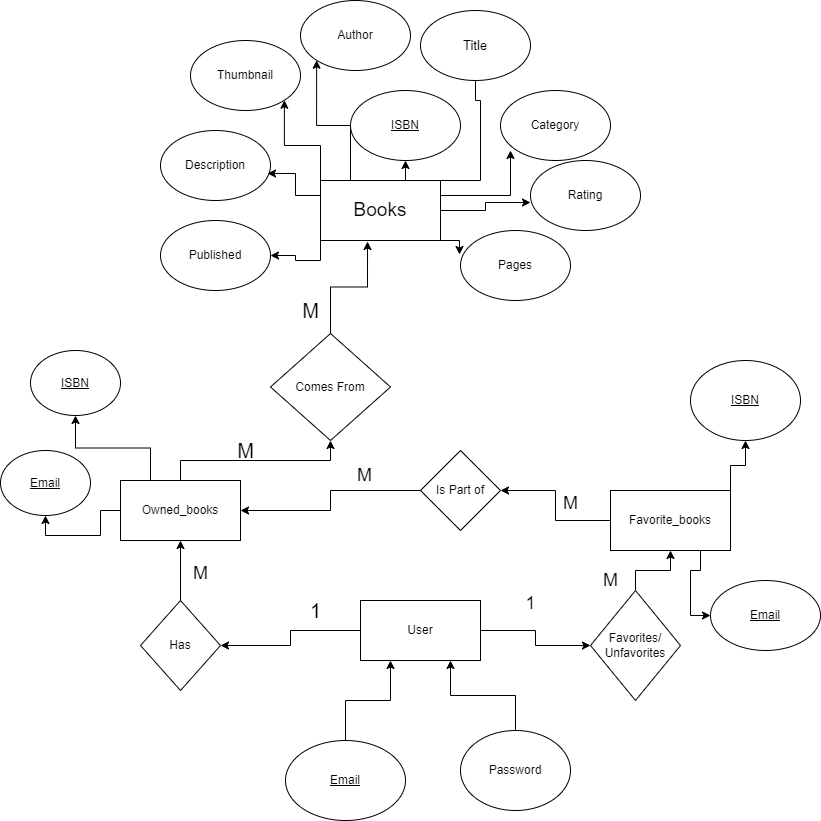

The diagram above was exported from draw.io. Its source (the exported page's mxGraphModel, read from the mxfile embedded in the PNG):
<mxGraphModel dx="1434" dy="836" grid="1" gridSize="10" guides="1" tooltips="1" connect="1" arrows="1" fold="1" page="1" pageScale="1" pageWidth="850" pageHeight="1100" math="0" shadow="0">
  <root>
    <mxCell id="0" />
    <mxCell id="1" parent="0" />
    <mxCell id="X4w29uGMWYWOuwOkmpgZ-14" style="edgeStyle=orthogonalEdgeStyle;rounded=0;orthogonalLoop=1;jettySize=auto;html=1;exitX=0.5;exitY=1;exitDx=0;exitDy=0;entryX=0.5;entryY=1;entryDx=0;entryDy=0;" parent="1" source="X4w29uGMWYWOuwOkmpgZ-8" target="X4w29uGMWYWOuwOkmpgZ-9" edge="1">
      <mxGeometry relative="1" as="geometry" />
    </mxCell>
    <mxCell id="X4w29uGMWYWOuwOkmpgZ-15" style="edgeStyle=orthogonalEdgeStyle;rounded=0;orthogonalLoop=1;jettySize=auto;html=1;exitX=0.25;exitY=0;exitDx=0;exitDy=0;entryX=0;entryY=1;entryDx=0;entryDy=0;" parent="1" source="X4w29uGMWYWOuwOkmpgZ-1" target="X4w29uGMWYWOuwOkmpgZ-2" edge="1">
      <mxGeometry relative="1" as="geometry" />
    </mxCell>
    <mxCell id="X4w29uGMWYWOuwOkmpgZ-16" style="edgeStyle=orthogonalEdgeStyle;rounded=0;orthogonalLoop=1;jettySize=auto;html=1;exitX=0;exitY=0;exitDx=0;exitDy=0;entryX=1;entryY=1;entryDx=0;entryDy=0;" parent="1" source="X4w29uGMWYWOuwOkmpgZ-1" target="X4w29uGMWYWOuwOkmpgZ-7" edge="1">
      <mxGeometry relative="1" as="geometry" />
    </mxCell>
    <mxCell id="X4w29uGMWYWOuwOkmpgZ-18" style="edgeStyle=orthogonalEdgeStyle;rounded=0;orthogonalLoop=1;jettySize=auto;html=1;exitX=0;exitY=1;exitDx=0;exitDy=0;entryX=1;entryY=0.5;entryDx=0;entryDy=0;" parent="1" source="X4w29uGMWYWOuwOkmpgZ-1" target="X4w29uGMWYWOuwOkmpgZ-5" edge="1">
      <mxGeometry relative="1" as="geometry" />
    </mxCell>
    <mxCell id="X4w29uGMWYWOuwOkmpgZ-1" value="&lt;font style=&quot;font-size: 19px;&quot;&gt;Books&lt;/font&gt;" style="rounded=0;whiteSpace=wrap;html=1;" parent="1" vertex="1">
      <mxGeometry x="340" y="190" width="120" height="60" as="geometry" />
    </mxCell>
    <mxCell id="X4w29uGMWYWOuwOkmpgZ-2" value="Author" style="ellipse;whiteSpace=wrap;html=1;" parent="1" vertex="1">
      <mxGeometry x="320" y="10" width="110" height="70" as="geometry" />
    </mxCell>
    <mxCell id="X4w29uGMWYWOuwOkmpgZ-3" value="Category" style="ellipse;whiteSpace=wrap;html=1;" parent="1" vertex="1">
      <mxGeometry x="520" y="100" width="110" height="70" as="geometry" />
    </mxCell>
    <mxCell id="X4w29uGMWYWOuwOkmpgZ-4" value="Description" style="ellipse;whiteSpace=wrap;html=1;" parent="1" vertex="1">
      <mxGeometry x="180" y="140" width="110" height="70" as="geometry" />
    </mxCell>
    <mxCell id="X4w29uGMWYWOuwOkmpgZ-5" value="Published" style="ellipse;whiteSpace=wrap;html=1;" parent="1" vertex="1">
      <mxGeometry x="180" y="230" width="110" height="70" as="geometry" />
    </mxCell>
    <mxCell id="X4w29uGMWYWOuwOkmpgZ-6" value="Rating" style="ellipse;whiteSpace=wrap;html=1;" parent="1" vertex="1">
      <mxGeometry x="550" y="170" width="110" height="70" as="geometry" />
    </mxCell>
    <mxCell id="X4w29uGMWYWOuwOkmpgZ-7" value="Thumbnail" style="ellipse;whiteSpace=wrap;html=1;" parent="1" vertex="1">
      <mxGeometry x="210" y="50" width="110" height="70" as="geometry" />
    </mxCell>
    <mxCell id="X4w29uGMWYWOuwOkmpgZ-8" value="&lt;font style=&quot;font-size: 13px;&quot;&gt;Title&lt;/font&gt;" style="ellipse;whiteSpace=wrap;html=1;" parent="1" vertex="1">
      <mxGeometry x="440" y="20" width="110" height="70" as="geometry" />
    </mxCell>
    <mxCell id="X4w29uGMWYWOuwOkmpgZ-9" value="&lt;u&gt;ISBN&lt;/u&gt;" style="ellipse;whiteSpace=wrap;html=1;" parent="1" vertex="1">
      <mxGeometry x="370" y="100" width="110" height="70" as="geometry" />
    </mxCell>
    <mxCell id="X4w29uGMWYWOuwOkmpgZ-10" value="Pages" style="ellipse;whiteSpace=wrap;html=1;" parent="1" vertex="1">
      <mxGeometry x="480" y="240" width="110" height="70" as="geometry" />
    </mxCell>
    <mxCell id="X4w29uGMWYWOuwOkmpgZ-11" style="edgeStyle=orthogonalEdgeStyle;rounded=0;orthogonalLoop=1;jettySize=auto;html=1;exitX=1;exitY=1;exitDx=0;exitDy=0;entryX=-0.009;entryY=0.343;entryDx=0;entryDy=0;entryPerimeter=0;" parent="1" source="X4w29uGMWYWOuwOkmpgZ-1" target="X4w29uGMWYWOuwOkmpgZ-10" edge="1">
      <mxGeometry relative="1" as="geometry" />
    </mxCell>
    <mxCell id="X4w29uGMWYWOuwOkmpgZ-12" style="edgeStyle=orthogonalEdgeStyle;rounded=0;orthogonalLoop=1;jettySize=auto;html=1;exitX=1;exitY=0.5;exitDx=0;exitDy=0;entryX=0;entryY=0.6;entryDx=0;entryDy=0;entryPerimeter=0;" parent="1" source="X4w29uGMWYWOuwOkmpgZ-1" target="X4w29uGMWYWOuwOkmpgZ-6" edge="1">
      <mxGeometry relative="1" as="geometry" />
    </mxCell>
    <mxCell id="X4w29uGMWYWOuwOkmpgZ-13" style="edgeStyle=orthogonalEdgeStyle;rounded=0;orthogonalLoop=1;jettySize=auto;html=1;exitX=1;exitY=0.25;exitDx=0;exitDy=0;entryX=0.091;entryY=0.857;entryDx=0;entryDy=0;entryPerimeter=0;" parent="1" source="X4w29uGMWYWOuwOkmpgZ-1" target="X4w29uGMWYWOuwOkmpgZ-3" edge="1">
      <mxGeometry relative="1" as="geometry" />
    </mxCell>
    <mxCell id="X4w29uGMWYWOuwOkmpgZ-17" style="edgeStyle=orthogonalEdgeStyle;rounded=0;orthogonalLoop=1;jettySize=auto;html=1;exitX=0;exitY=0.25;exitDx=0;exitDy=0;entryX=0.973;entryY=0.614;entryDx=0;entryDy=0;entryPerimeter=0;" parent="1" source="X4w29uGMWYWOuwOkmpgZ-1" target="X4w29uGMWYWOuwOkmpgZ-4" edge="1">
      <mxGeometry relative="1" as="geometry" />
    </mxCell>
    <mxCell id="X4w29uGMWYWOuwOkmpgZ-36" style="edgeStyle=orthogonalEdgeStyle;rounded=0;orthogonalLoop=1;jettySize=auto;html=1;exitX=0.25;exitY=0;exitDx=0;exitDy=0;" parent="1" source="X4w29uGMWYWOuwOkmpgZ-19" target="X4w29uGMWYWOuwOkmpgZ-32" edge="1">
      <mxGeometry relative="1" as="geometry" />
    </mxCell>
    <mxCell id="X4w29uGMWYWOuwOkmpgZ-38" style="edgeStyle=orthogonalEdgeStyle;rounded=0;orthogonalLoop=1;jettySize=auto;html=1;exitX=0;exitY=0.5;exitDx=0;exitDy=0;entryX=0.5;entryY=1;entryDx=0;entryDy=0;" parent="1" source="X4w29uGMWYWOuwOkmpgZ-19" target="X4w29uGMWYWOuwOkmpgZ-33" edge="1">
      <mxGeometry relative="1" as="geometry" />
    </mxCell>
    <mxCell id="Ucvpd2VcXOV5aLnacRuJ-15" style="edgeStyle=orthogonalEdgeStyle;rounded=0;orthogonalLoop=1;jettySize=auto;html=1;exitX=0.5;exitY=0;exitDx=0;exitDy=0;entryX=0.5;entryY=1;entryDx=0;entryDy=0;" edge="1" parent="1" source="X4w29uGMWYWOuwOkmpgZ-19" target="Ucvpd2VcXOV5aLnacRuJ-11">
      <mxGeometry relative="1" as="geometry" />
    </mxCell>
    <mxCell id="X4w29uGMWYWOuwOkmpgZ-19" value="Owned_books" style="rounded=0;whiteSpace=wrap;html=1;" parent="1" vertex="1">
      <mxGeometry x="140" y="490" width="120" height="60" as="geometry" />
    </mxCell>
    <mxCell id="X4w29uGMWYWOuwOkmpgZ-41" style="edgeStyle=orthogonalEdgeStyle;rounded=0;orthogonalLoop=1;jettySize=auto;html=1;exitX=0.75;exitY=1;exitDx=0;exitDy=0;entryX=0;entryY=0.5;entryDx=0;entryDy=0;" parent="1" source="X4w29uGMWYWOuwOkmpgZ-20" target="X4w29uGMWYWOuwOkmpgZ-40" edge="1">
      <mxGeometry relative="1" as="geometry" />
    </mxCell>
    <mxCell id="X4w29uGMWYWOuwOkmpgZ-42" style="edgeStyle=orthogonalEdgeStyle;rounded=0;orthogonalLoop=1;jettySize=auto;html=1;exitX=1;exitY=0;exitDx=0;exitDy=0;entryX=0.5;entryY=1;entryDx=0;entryDy=0;" parent="1" source="X4w29uGMWYWOuwOkmpgZ-20" target="X4w29uGMWYWOuwOkmpgZ-39" edge="1">
      <mxGeometry relative="1" as="geometry" />
    </mxCell>
    <mxCell id="Ucvpd2VcXOV5aLnacRuJ-17" style="edgeStyle=orthogonalEdgeStyle;rounded=0;orthogonalLoop=1;jettySize=auto;html=1;exitX=0;exitY=0.5;exitDx=0;exitDy=0;entryX=1;entryY=0.5;entryDx=0;entryDy=0;" edge="1" parent="1" source="X4w29uGMWYWOuwOkmpgZ-20" target="Ucvpd2VcXOV5aLnacRuJ-16">
      <mxGeometry relative="1" as="geometry" />
    </mxCell>
    <mxCell id="X4w29uGMWYWOuwOkmpgZ-20" value="Favorite_books" style="rounded=0;whiteSpace=wrap;html=1;" parent="1" vertex="1">
      <mxGeometry x="630" y="500" width="120" height="60" as="geometry" />
    </mxCell>
    <mxCell id="Ucvpd2VcXOV5aLnacRuJ-3" style="edgeStyle=orthogonalEdgeStyle;rounded=0;orthogonalLoop=1;jettySize=auto;html=1;exitX=0;exitY=0.5;exitDx=0;exitDy=0;" edge="1" parent="1" source="X4w29uGMWYWOuwOkmpgZ-21" target="Ucvpd2VcXOV5aLnacRuJ-2">
      <mxGeometry relative="1" as="geometry" />
    </mxCell>
    <mxCell id="Ucvpd2VcXOV5aLnacRuJ-8" style="edgeStyle=orthogonalEdgeStyle;rounded=0;orthogonalLoop=1;jettySize=auto;html=1;exitX=1;exitY=0.5;exitDx=0;exitDy=0;entryX=0;entryY=0.5;entryDx=0;entryDy=0;" edge="1" parent="1" source="X4w29uGMWYWOuwOkmpgZ-21" target="Ucvpd2VcXOV5aLnacRuJ-7">
      <mxGeometry relative="1" as="geometry" />
    </mxCell>
    <mxCell id="X4w29uGMWYWOuwOkmpgZ-21" value="User" style="whiteSpace=wrap;html=1;" parent="1" vertex="1">
      <mxGeometry x="380" y="610" width="120" height="60" as="geometry" />
    </mxCell>
    <mxCell id="X4w29uGMWYWOuwOkmpgZ-29" value="&lt;font style=&quot;font-size: 18px;&quot;&gt;1&lt;/font&gt;" style="text;html=1;align=center;verticalAlign=middle;resizable=0;points=[];autosize=1;strokeColor=none;fillColor=none;" parent="1" vertex="1">
      <mxGeometry x="535" y="593" width="30" height="40" as="geometry" />
    </mxCell>
    <mxCell id="X4w29uGMWYWOuwOkmpgZ-30" value="&lt;font style=&quot;font-size: 20px;&quot;&gt;1&lt;/font&gt;" style="text;html=1;align=center;verticalAlign=middle;resizable=0;points=[];autosize=1;strokeColor=none;fillColor=none;" parent="1" vertex="1">
      <mxGeometry x="320" y="600" width="30" height="40" as="geometry" />
    </mxCell>
    <mxCell id="X4w29uGMWYWOuwOkmpgZ-31" value="&lt;font style=&quot;font-size: 20px;&quot;&gt;M&lt;/font&gt;" style="text;html=1;align=center;verticalAlign=middle;resizable=0;points=[];autosize=1;strokeColor=none;fillColor=none;" parent="1" vertex="1">
      <mxGeometry x="245" y="440" width="40" height="40" as="geometry" />
    </mxCell>
    <mxCell id="X4w29uGMWYWOuwOkmpgZ-32" value="&lt;u&gt;ISBN&lt;/u&gt;" style="ellipse;whiteSpace=wrap;html=1;" parent="1" vertex="1">
      <mxGeometry x="50" y="360" width="90" height="65" as="geometry" />
    </mxCell>
    <mxCell id="X4w29uGMWYWOuwOkmpgZ-33" value="&lt;u&gt;Email&lt;/u&gt;" style="ellipse;whiteSpace=wrap;html=1;" parent="1" vertex="1">
      <mxGeometry x="20" y="460" width="90" height="65" as="geometry" />
    </mxCell>
    <mxCell id="X4w29uGMWYWOuwOkmpgZ-39" value="&lt;u&gt;ISBN&lt;/u&gt;" style="ellipse;whiteSpace=wrap;html=1;" parent="1" vertex="1">
      <mxGeometry x="710" y="370" width="110" height="80" as="geometry" />
    </mxCell>
    <mxCell id="X4w29uGMWYWOuwOkmpgZ-40" value="&lt;u&gt;Email&lt;/u&gt;" style="ellipse;whiteSpace=wrap;html=1;" parent="1" vertex="1">
      <mxGeometry x="730" y="590" width="110" height="70" as="geometry" />
    </mxCell>
    <mxCell id="X4w29uGMWYWOuwOkmpgZ-46" style="edgeStyle=orthogonalEdgeStyle;rounded=0;orthogonalLoop=1;jettySize=auto;html=1;exitX=0.5;exitY=0;exitDx=0;exitDy=0;entryX=0.25;entryY=1;entryDx=0;entryDy=0;" parent="1" source="X4w29uGMWYWOuwOkmpgZ-43" target="X4w29uGMWYWOuwOkmpgZ-21" edge="1">
      <mxGeometry relative="1" as="geometry" />
    </mxCell>
    <mxCell id="X4w29uGMWYWOuwOkmpgZ-43" value="&lt;u&gt;Email&lt;/u&gt;" style="ellipse;whiteSpace=wrap;html=1;" parent="1" vertex="1">
      <mxGeometry x="305" y="750" width="120" height="80" as="geometry" />
    </mxCell>
    <mxCell id="X4w29uGMWYWOuwOkmpgZ-47" style="edgeStyle=orthogonalEdgeStyle;rounded=0;orthogonalLoop=1;jettySize=auto;html=1;exitX=0.5;exitY=0;exitDx=0;exitDy=0;entryX=0.75;entryY=1;entryDx=0;entryDy=0;" parent="1" source="X4w29uGMWYWOuwOkmpgZ-45" target="X4w29uGMWYWOuwOkmpgZ-21" edge="1">
      <mxGeometry relative="1" as="geometry" />
    </mxCell>
    <mxCell id="X4w29uGMWYWOuwOkmpgZ-45" value="Password" style="ellipse;whiteSpace=wrap;html=1;" parent="1" vertex="1">
      <mxGeometry x="480" y="740" width="110" height="80" as="geometry" />
    </mxCell>
    <mxCell id="Ucvpd2VcXOV5aLnacRuJ-6" style="edgeStyle=orthogonalEdgeStyle;rounded=0;orthogonalLoop=1;jettySize=auto;html=1;exitX=0.5;exitY=0;exitDx=0;exitDy=0;entryX=0.5;entryY=1;entryDx=0;entryDy=0;" edge="1" parent="1" source="Ucvpd2VcXOV5aLnacRuJ-2" target="X4w29uGMWYWOuwOkmpgZ-19">
      <mxGeometry relative="1" as="geometry" />
    </mxCell>
    <mxCell id="Ucvpd2VcXOV5aLnacRuJ-2" value="Has" style="rhombus;whiteSpace=wrap;html=1;" vertex="1" parent="1">
      <mxGeometry x="160" y="610" width="80" height="90" as="geometry" />
    </mxCell>
    <mxCell id="Ucvpd2VcXOV5aLnacRuJ-5" value="&lt;font style=&quot;font-size: 18px;&quot;&gt;M&lt;/font&gt;" style="text;html=1;align=center;verticalAlign=middle;resizable=0;points=[];autosize=1;strokeColor=none;fillColor=none;" vertex="1" parent="1">
      <mxGeometry x="200" y="563" width="40" height="40" as="geometry" />
    </mxCell>
    <mxCell id="Ucvpd2VcXOV5aLnacRuJ-9" style="edgeStyle=orthogonalEdgeStyle;rounded=0;orthogonalLoop=1;jettySize=auto;html=1;exitX=0.5;exitY=0;exitDx=0;exitDy=0;entryX=0.5;entryY=1;entryDx=0;entryDy=0;" edge="1" parent="1" source="Ucvpd2VcXOV5aLnacRuJ-7" target="X4w29uGMWYWOuwOkmpgZ-20">
      <mxGeometry relative="1" as="geometry" />
    </mxCell>
    <mxCell id="Ucvpd2VcXOV5aLnacRuJ-7" value="Favorites/&lt;br&gt;Unfavorites" style="rhombus;whiteSpace=wrap;html=1;" vertex="1" parent="1">
      <mxGeometry x="610" y="600" width="90" height="110" as="geometry" />
    </mxCell>
    <mxCell id="Ucvpd2VcXOV5aLnacRuJ-10" value="&lt;font style=&quot;font-size: 18px;&quot;&gt;M&lt;/font&gt;" style="text;html=1;align=center;verticalAlign=middle;resizable=0;points=[];autosize=1;strokeColor=none;fillColor=none;" vertex="1" parent="1">
      <mxGeometry x="610" y="570" width="40" height="40" as="geometry" />
    </mxCell>
    <mxCell id="Ucvpd2VcXOV5aLnacRuJ-11" value="Comes From" style="rhombus;whiteSpace=wrap;html=1;" vertex="1" parent="1">
      <mxGeometry x="290" y="343" width="120" height="107" as="geometry" />
    </mxCell>
    <mxCell id="Ucvpd2VcXOV5aLnacRuJ-12" style="edgeStyle=orthogonalEdgeStyle;rounded=0;orthogonalLoop=1;jettySize=auto;html=1;exitX=0.5;exitY=0;exitDx=0;exitDy=0;entryX=0.392;entryY=1.017;entryDx=0;entryDy=0;entryPerimeter=0;" edge="1" parent="1" source="Ucvpd2VcXOV5aLnacRuJ-11" target="X4w29uGMWYWOuwOkmpgZ-1">
      <mxGeometry relative="1" as="geometry" />
    </mxCell>
    <mxCell id="Ucvpd2VcXOV5aLnacRuJ-14" value="&lt;font style=&quot;font-size: 20px;&quot;&gt;M&lt;/font&gt;" style="text;html=1;align=center;verticalAlign=middle;resizable=0;points=[];autosize=1;strokeColor=none;fillColor=none;" vertex="1" parent="1">
      <mxGeometry x="310" y="300" width="40" height="40" as="geometry" />
    </mxCell>
    <mxCell id="Ucvpd2VcXOV5aLnacRuJ-18" style="edgeStyle=orthogonalEdgeStyle;rounded=0;orthogonalLoop=1;jettySize=auto;html=1;exitX=0;exitY=0.5;exitDx=0;exitDy=0;entryX=1;entryY=0.5;entryDx=0;entryDy=0;" edge="1" parent="1" source="Ucvpd2VcXOV5aLnacRuJ-16" target="X4w29uGMWYWOuwOkmpgZ-19">
      <mxGeometry relative="1" as="geometry" />
    </mxCell>
    <mxCell id="Ucvpd2VcXOV5aLnacRuJ-16" value="Is Part of" style="rhombus;whiteSpace=wrap;html=1;" vertex="1" parent="1">
      <mxGeometry x="440" y="460" width="80" height="80" as="geometry" />
    </mxCell>
    <mxCell id="Ucvpd2VcXOV5aLnacRuJ-19" value="&lt;font style=&quot;font-size: 18px;&quot;&gt;M&lt;/font&gt;" style="text;html=1;align=center;verticalAlign=middle;resizable=0;points=[];autosize=1;strokeColor=none;fillColor=none;" vertex="1" parent="1">
      <mxGeometry x="570" y="493" width="40" height="40" as="geometry" />
    </mxCell>
    <mxCell id="Ucvpd2VcXOV5aLnacRuJ-20" value="&lt;span style=&quot;color: rgb(0, 0, 0); font-family: Helvetica; font-size: 18px; font-style: normal; font-variant-ligatures: normal; font-variant-caps: normal; font-weight: 400; letter-spacing: normal; orphans: 2; text-align: center; text-indent: 0px; text-transform: none; widows: 2; word-spacing: 0px; -webkit-text-stroke-width: 0px; background-color: rgb(251, 251, 251); text-decoration-thickness: initial; text-decoration-style: initial; text-decoration-color: initial; float: none; display: inline !important;&quot;&gt;M&lt;/span&gt;" style="text;whiteSpace=wrap;html=1;" vertex="1" parent="1">
      <mxGeometry x="375" y="467.5" width="50" height="50" as="geometry" />
    </mxCell>
  </root>
</mxGraphModel>